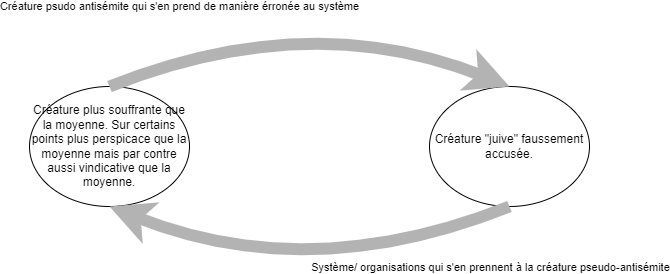

The diagram above was exported from draw.io. Its source (the exported page's mxGraphModel, read from the mxfile embedded in the PNG):
<mxGraphModel dx="782" dy="664" grid="1" gridSize="10" guides="1" tooltips="1" connect="1" arrows="1" fold="1" page="1" pageScale="1" pageWidth="827" pageHeight="1169" math="0" shadow="0">
  <root>
    <mxCell id="0" />
    <mxCell id="1" parent="0" />
    <mxCell id="8_Te2pXyG698INUPdBpE-1" value="Créature plus souffrante que la moyenne. Sur certains points plus perspicace que la moyenne mais par contre aussi vindicative que la moyenne." style="ellipse;whiteSpace=wrap;html=1;" vertex="1" parent="1">
      <mxGeometry x="120" y="280" width="160" height="120" as="geometry" />
    </mxCell>
    <mxCell id="8_Te2pXyG698INUPdBpE-3" value="Créature &quot;juive&quot; faussement accusée." style="ellipse;whiteSpace=wrap;html=1;" vertex="1" parent="1">
      <mxGeometry x="520" y="280" width="160" height="120" as="geometry" />
    </mxCell>
    <mxCell id="8_Te2pXyG698INUPdBpE-5" value="" style="endArrow=classic;html=1;entryX=0.5;entryY=1;entryDx=0;entryDy=0;jumpSize=6;curved=1;strokeWidth=12;strokeColor=#B3B3B3;" edge="1" parent="1" target="8_Te2pXyG698INUPdBpE-1">
      <mxGeometry relative="1" as="geometry">
        <mxPoint x="600" y="400" as="sourcePoint" />
        <mxPoint x="320" y="310" as="targetPoint" />
        <Array as="points">
          <mxPoint x="400" y="480" />
        </Array>
      </mxGeometry>
    </mxCell>
    <mxCell id="8_Te2pXyG698INUPdBpE-6" value="Système/ organisations qui s'en prennent à la créature pseudo-antisémite" style="edgeLabel;resizable=0;html=1;align=center;verticalAlign=middle;" connectable="0" vertex="1" parent="8_Te2pXyG698INUPdBpE-5">
      <mxGeometry relative="1" as="geometry">
        <mxPoint x="180" y="-20" as="offset" />
      </mxGeometry>
    </mxCell>
    <mxCell id="8_Te2pXyG698INUPdBpE-9" value="" style="endArrow=classic;html=1;exitX=0.5;exitY=0;exitDx=0;exitDy=0;entryX=0.5;entryY=0;entryDx=0;entryDy=0;curved=1;strokeWidth=12;strokeColor=#B3B3B3;" edge="1" parent="1" source="8_Te2pXyG698INUPdBpE-1" target="8_Te2pXyG698INUPdBpE-3">
      <mxGeometry relative="1" as="geometry">
        <mxPoint x="320" y="310" as="sourcePoint" />
        <mxPoint x="480" y="310" as="targetPoint" />
        <Array as="points">
          <mxPoint x="400" y="200" />
        </Array>
      </mxGeometry>
    </mxCell>
    <mxCell id="8_Te2pXyG698INUPdBpE-10" value="Créature psudo antisémite qui s'en prend de manière érronée au système" style="edgeLabel;resizable=0;html=1;align=center;verticalAlign=middle;" connectable="0" vertex="1" parent="8_Te2pXyG698INUPdBpE-9">
      <mxGeometry relative="1" as="geometry">
        <mxPoint x="-130" as="offset" />
      </mxGeometry>
    </mxCell>
  </root>
</mxGraphModel>